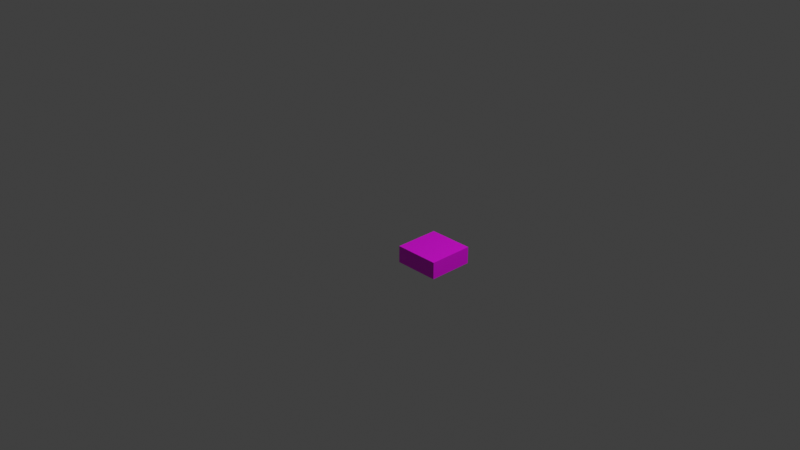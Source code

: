 # Source: curb_road_small.blend  (saved by Blender 3.6.13; exported with 4.5.12 LTS)
import bpy
from mathutils import Matrix  # noqa: F401  (used for matrix-valued properties, if any)

bpy.ops.wm.read_factory_settings(use_empty=True)
scene = bpy.context.scene
scene.name = 'Scene'

# ---- collections
col_collection = bpy.data.collections.new('Collection'); scene.collection.children.link(col_collection)

# ---- images (referenced by path relative to the original .blend; pixels are not part of the script)
import os
ASSET_DIR = os.environ.get("B2B_ASSET_DIR", "")  # directory of the original .blend (textures are referenced by path, not embedded)
HERE = os.path.dirname(os.path.abspath(__file__))  # packed textures are extracted next to this script under _unpacked/

def load_image(name, relpath, width, height, colorspace="sRGB"):
    """Load a texture the original file referenced (path relative to the .blend, or extracted next to this script)."""
    p = next((c for c in (os.path.join(HERE, relpath), os.path.join(ASSET_DIR, relpath)) if relpath and os.path.exists(c)), "")
    if p:
        img = bpy.data.images.load(p, check_existing=True)
        img.name = name
    else:  # same state as the original file: an image datablock whose file is absent (Cycles renders it pink)
        img = bpy.data.images.new(name, width, height)
        img.source = "FILE"
        img.filepath = "//" + (relpath or name)
    img.colorspace_settings.name = colorspace
    return img
img_pcity_nodes_curb_road_png = load_image('pcity_nodes_curb_road.png', 'pcity_nodes_curb_road.png', 1024, 1024, 'sRGB')

# ---- materials (node trees are filled in below, after node groups)
mat_material = bpy.data.materials.new('Material')
mat_material.alpha_threshold = 0.0
mat_material.use_transparent_shadow = False
mat_material.roughness = 0.5
mat_material.line_color = (0.0, 0.0, 0.0, 1.0)

# ---- material node trees
mat_material.use_nodes = True; mat_material.node_tree.nodes.clear()
_N = mat_material.node_tree.nodes; _L = mat_material.node_tree.links
n0 = _N.new('ShaderNodeOutputMaterial'); n0.name = 'Material Output'; n0.location = (300, 300)
n1 = _N.new('ShaderNodeBsdfPrincipled'); n1.name = 'Principled BSDF'; n1.location = (10, 300)
n1.distribution = 'GGX'
n1.subsurface_method = 'RANDOM_WALK_SKIN'
n1.inputs[3].default_value = 1.45
n1.inputs[27].default_value = (0.0, 0.0, 0.0, 1.0)
n1.inputs[28].default_value = 1.0
n2 = _N.new('ShaderNodeTexImage'); n2.name = 'Image Texture'; n2.location = (-394, 241)
n2.image = img_pcity_nodes_curb_road_png
n2.interpolation = 'Closest'
_L.new(n1.outputs[0], n0.inputs[0])
_L.new(n2.outputs[0], n1.inputs[0])
n0.is_active_output = True

# ---- world
world_world = bpy.data.worlds.new('World'); scene.world = world_world
world_world.use_nodes = True; world_world.node_tree.nodes.clear()
_N = world_world.node_tree.nodes; _L = world_world.node_tree.links
n0 = _N.new('ShaderNodeOutputWorld'); n0.name = 'World Output'; n0.location = (300, 300)
n1 = _N.new('ShaderNodeBackground'); n1.name = 'Background'; n1.location = (10, 300)
n1.inputs[0].default_value = (0.05088, 0.05088, 0.05088, 1.0)
_L.new(n1.outputs[0], n0.inputs[0])
n0.is_active_output = True
world_world.color = (0.05088, 0.05088, 0.05088)
world_world.use_sun_shadow = False
world_world.sun_shadow_jitter_overblur = 0.0

# ---- cameras
cam_camera = bpy.data.cameras.new('Camera')
cam_camera.clip_end = 100.0
cam_camera.ortho_scale = 7.314

# ---- lights
light_light = bpy.data.lights.new('Light', 'POINT')
light_light.transmission_factor = 0.0
light_light.energy = 1000.0
light_light.shadow_soft_size = 0.1
light_light.shadow_maximum_resolution = 0.006
light_light.use_absolute_resolution = True

# ---- meshes
me_cube = bpy.data.meshes.new('Cube')
me_cube.from_pydata([(0.5, 0.5, -0.3125), (0.5, 0.5, -0.5), (0.5, 0.08333, -0.5), (0.5, 0.08333, -0.3125), (0.0, 0.5, -0.5), (0.0, 0.5, -0.3125), (0.0, 0.08333, -0.3125), (0.0, 0.08333, -0.5)], [], [(4, 5, 0, 1), (4, 1, 2, 7), (1, 0, 3, 2), (5, 4, 7, 6), (0, 5, 6, 3), (3, 6, 7, 2)])
_uv = me_cube.uv_layers.new(name='UVMap')
_uv.uv.foreach_set('vector', [0.5, 0.2812, 0.5, 0.4688, 0.0, 0.4688, 0.0, 0.2812, 0.0, 1.0, 0.0, 0.5, 0.5, 0.5, 0.5, 1.0, 1.0, 0.2812, 1.0, 0.4688, 0.5, 0.4688, 0.5, 0.2812, 0.5, 0.4688, 0.5, 0.2812, 1.0, 0.2812, 1.0, 0.4688, 0.5, 0.5, 0.5, 1.0, 0.0, 1.0, 0.0, 0.5, 1.0, 0.4688, 0.5, 0.4688, 0.5, 0.2812, 1.0, 0.2812])
me_cube.materials.append(mat_material)
me_cube.use_mirror_vertex_groups = False
me_cube.update()

# ---- objects
ob_cube = bpy.data.objects.new('Cube', me_cube)
ob_light = bpy.data.objects.new('Light', light_light)
ob_camera = bpy.data.objects.new('Camera', cam_camera)

# ---- transforms, parenting, visibility, modifiers, constraints
ob_cube.location = (0.0, -0.1, 0.0)
ob_cube.scale = (1.0, 1.2, 1.0)
ob_cube.lock_rotations_4d = False
ob_cube.empty_display_type = 'ARROWS'
ob_cube.lineart.crease_threshold = 0.0
ob_light.location = (4.076, 1.005, 5.904)
ob_light.rotation_euler = (0.6503, 0.05522, 1.866)
ob_light.lock_rotations_4d = False
ob_light.empty_display_type = 'ARROWS'
ob_light.color = (0.0, 0.0, 0.0, 0.0)
ob_light.lineart.crease_threshold = 0.0
ob_camera.location = (7.359, -6.926, 4.958)
ob_camera.rotation_euler = (1.109, 0.0, 0.8149)
ob_camera.lock_rotations_4d = False
ob_camera.empty_display_type = 'ARROWS'
ob_camera.color = (0.0, 0.0, 0.0, 0.0)
ob_camera.display_type = 'WIRE'
ob_camera.lineart.crease_threshold = 0.0

# ---- collection membership
col_collection.objects.link(ob_cube)
col_collection.objects.link(ob_light)
col_collection.objects.link(ob_camera)

# ---- scene / render settings (as saved in the file)
scene.camera = ob_camera
scene.frame_start = 1; scene.frame_end = 250; scene.frame_set(1)
scene.render.engine = 'BLENDER_EEVEE_NEXT'
scene.cycles.sampling_pattern = 'TABULATED_SOBOL'
scene.cycles.use_light_tree = False
scene.view_settings.view_transform = 'Standard'
bpy.context.view_layer.update()
